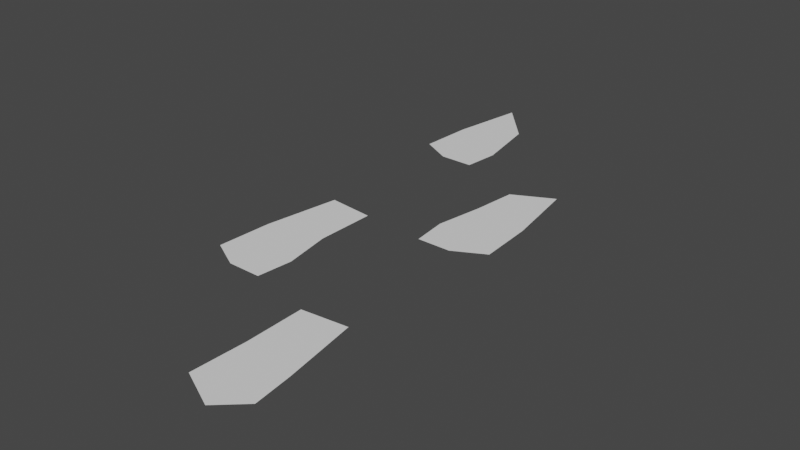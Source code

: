 # Source: blood_steps.blend  (saved by Blender 2.83.18; exported with 4.5.12 LTS)
import bpy
from mathutils import Matrix  # noqa: F401  (used for matrix-valued properties, if any)

bpy.ops.wm.read_factory_settings(use_empty=True)
scene = bpy.context.scene
scene.name = 'Scene'

# ---- collections
col_collection = bpy.data.collections.new('Collection'); scene.collection.children.link(col_collection)

# ---- world
world_world = bpy.data.worlds.new('World'); scene.world = world_world
world_world.use_nodes = True; world_world.node_tree.nodes.clear()
_N = world_world.node_tree.nodes; _L = world_world.node_tree.links
n0 = _N.new('ShaderNodeOutputWorld'); n0.name = 'World Output'; n0.location = (300, 300)
n1 = _N.new('ShaderNodeBackground'); n1.name = 'Background'; n1.location = (10, 300)
n1.inputs[0].default_value = (0.05088, 0.05088, 0.05088, 1.0)
_L.new(n1.outputs[0], n0.inputs[0])
n0.is_active_output = True
world_world.color = (0.05088, 0.05088, 0.05088)
world_world.use_sun_shadow = False
world_world.sun_shadow_jitter_overblur = 0.0

# ---- meshes
me_circle = bpy.data.meshes.new('Circle')
me_circle.from_pydata([(-1.653, 0.2701, 1.502), (-0.7454, 0.2701, 1.507), (-0.6456, 0.2701, 0.5542), (-0.9654, 0.2701, -1.189), (-2.081, 0.2701, -2.453), (-2.407, 0.2701, -0.4269), (-2.488, 0.2701, 1.059), (1.812, 0.2701, 5.741), (0.9047, 0.2701, 5.746), (0.8049, 0.2701, 4.794), (1.025, 0.2701, 3.508), (1.158, 0.2701, 2.334), (2.24, 0.2701, 1.787), (2.566, 0.2701, 3.813), (2.647, 0.2701, 5.298), (-1.653, 0.2701, 9.415), (-0.7454, 0.2701, 9.42), (-0.6456, 0.2701, 8.467), (-0.8658, 0.2701, 7.182), (-0.8392, 0.2701, 5.589), (-2.081, 0.2701, 5.46), (-2.407, 0.2701, 7.486), (-2.488, 0.2701, 8.972), (2.011, 0.2701, 13.39), (0.9647, 0.2701, 12.89), (1.025, 0.2701, 11.42), (0.9985, 0.2701, 9.828), (2.24, 0.2701, 9.7), (2.566, 0.2701, 11.73), (2.687, 0.2701, 12.77)], [], [(1, 2, 3, 4, 5, 6, 0), (8, 7, 14, 13, 12, 11, 10, 9), (16, 17, 18, 19, 20, 21, 22, 15), (25, 24, 23, 29, 28, 27, 26)])
_uv = me_circle.uv_layers.new(name='UVMap')
_uv.uv.foreach_set('vector', [0.0, 0.0, 0.0, 0.0, 0.0, 0.0, 0.0, 0.0, 0.0, 0.0, 0.0, 0.0, 0.0, 0.0, 0.0, 0.0, 0.0, 0.0, 0.0, 0.0, 0.0, 0.0, 0.0, 0.0, 0.0, 0.0, 0.0, 0.0, 0.0, 0.0, 0.0, 0.0, 0.0, 0.0, 0.0, 0.0, 0.0, 0.0, 0.0, 0.0, 0.0, 0.0, 0.0, 0.0, 0.0, 0.0, 0.0, 0.0, 0.0, 0.0, 0.0, 0.0, 0.0, 0.0, 0.0, 0.0, 0.0, 0.0, 0.0, 0.0])
me_circle.use_remesh_fix_poles = True
me_circle.use_remesh_preserve_attributes = False
me_circle.use_mirror_vertex_groups = False
me_circle.update()

# ---- objects
ob_circle = bpy.data.objects.new('Circle', me_circle)

# ---- transforms, parenting, visibility, modifiers, constraints
ob_circle.location = (0.0, 0.0, 0.0)
ob_circle.rotation_euler = (1.571, -0.0, 0.0)
ob_circle.lineart.crease_threshold = 0.0

# ---- collection membership
col_collection.objects.link(ob_circle)

# ---- scene / render settings (as saved in the file)
scene.frame_start = 1; scene.frame_end = 250; scene.frame_set(1)
scene.render.engine = 'BLENDER_EEVEE_NEXT'
scene.cycles.use_denoising = False
scene.cycles.samples = 128
scene.cycles.sampling_pattern = 'TABULATED_SOBOL'
scene.cycles.use_adaptive_sampling = False
scene.cycles.use_light_tree = False
scene.view_settings.view_transform = 'Filmic'
bpy.context.view_layer.update()

# ---- added for rendering (the .blend has no active camera and no usable light): camera, sun
cam_auto = bpy.data.cameras.new('AutoCamera')
cam_auto.lens = 50.0
cam_auto.sensor_width = 36.0
cam_auto.clip_end = 1000.0
ob_auto_camera = bpy.data.objects.new('AutoCamera', cam_auto)
scene.collection.objects.link(ob_auto_camera)
ob_auto_camera.location = (15.52, -23.9735, 12.6065)
ob_auto_camera.rotation_euler = (1.09748, -7.21219e-08, 0.694738)
scene.camera = ob_auto_camera
light_auto_sun = bpy.data.lights.new('AutoSun', 'SUN')
light_auto_sun.energy = 3.0
light_auto_sun.angle = 0.0523599
ob_auto_sun = bpy.data.objects.new('AutoSun', light_auto_sun)
scene.collection.objects.link(ob_auto_sun)
ob_auto_sun.rotation_euler = (0.872665, 0.174533, 0.523599)
bpy.context.view_layer.update()
